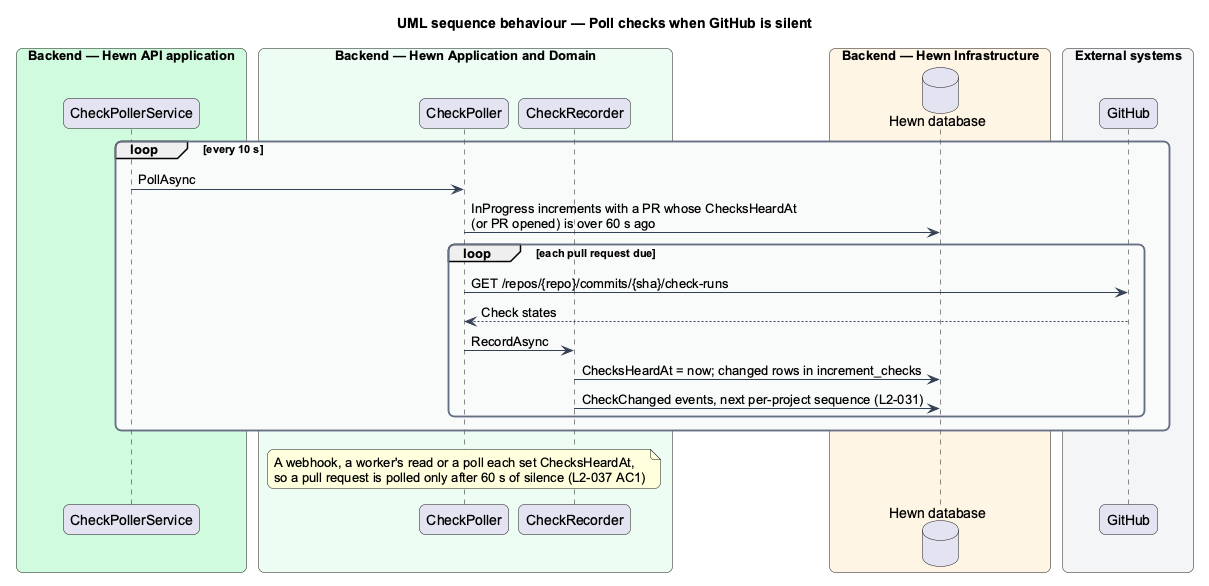

The diagram above was rendered by PlantUML. Its source (embedded in the PNG):
@startuml
title UML sequence behaviour — Poll checks when GitHub is silent
skinparam backgroundColor #FFFFFF
skinparam shadowing false
skinparam roundcorner 12
skinparam defaultFontName Arial
skinparam ArrowColor #344054
skinparam rectangle {
  BorderColor #344054
  FontColor #101828
}
skinparam package {
  BorderColor #667085
  FontColor #101828
  BackgroundColor #F9FAFB
}
skinparam sequenceMessageAlign left
box "Backend — Hewn API application" #D1FADF
  participant "CheckPollerService" as service
end box
box "Backend — Hewn Application and Domain" #ECFDF3
  participant "CheckPoller" as poll
  participant "CheckRecorder" as recorder
end box
box "Backend — Hewn Infrastructure" #FFF4E5
  database "Hewn database" as db
end box
box "External systems" #F2F4F7
  participant "GitHub" as gh
end box
loop every 10 s
  service -> poll : PollAsync
  poll -> db : InProgress increments with a PR whose ChecksHeardAt\n(or PR opened) is over 60 s ago
  loop each pull request due
    poll -> gh : GET /repos/{repo}/commits/{sha}/check-runs
    gh --> poll : Check states
    poll -> recorder : RecordAsync
    recorder -> db : ChecksHeardAt = now; changed rows in increment_checks
    recorder -> db : CheckChanged events, next per-project sequence (L2-031)
  end
end
note over poll : A webhook, a worker's read or a poll each set ChecksHeardAt,\nso a pull request is polled only after 60 s of silence (L2-037 AC1)
@enduml